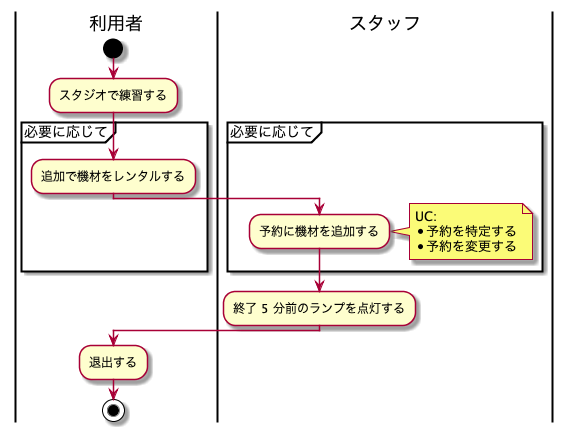

The diagram above was rendered by PlantUML. Its source (embedded in the PNG):
@startuml BusinessFlow

|利用者|
start
:スタジオで練習する;

partition 必要に応じて {
    :追加で機材をレンタルする;

    |スタッフ|
    :予約に機材を追加する;
    note right
    UC:
    * 予約を特定する
    * 予約を変更する
    end note
}

:終了 5 分前のランプを点灯する;

|利用者|
:退出する;

stop

@enduml